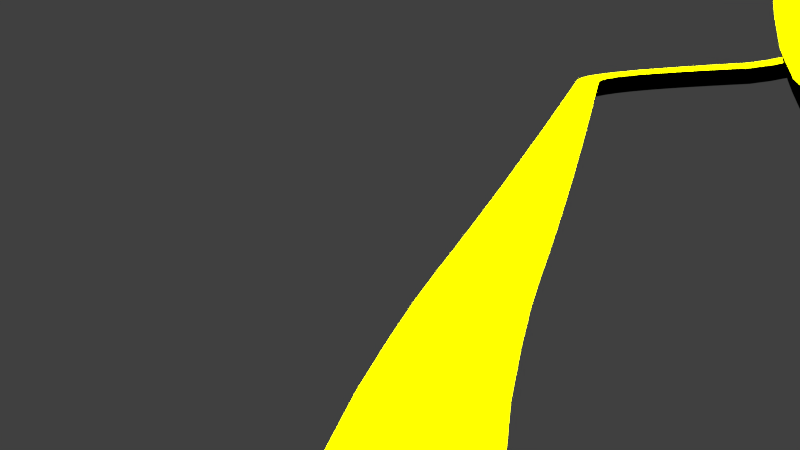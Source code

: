 # Source: rollercoaster3.4.blend  (saved by Blender 2.75.0; exported with 4.5.12 LTS)
import bpy
from mathutils import Matrix  # noqa: F401  (used for matrix-valued properties, if any)

bpy.ops.wm.read_factory_settings(use_empty=True)
scene = bpy.context.scene
scene.name = 'Scene'

# ---- collections
col_collection_1 = bpy.data.collections.new('Collection 1'); scene.collection.children.link(col_collection_1)
col_wagon = bpy.data.collections.new('Wagon')  # instanced only; not linked into the scene

# ---- materials (node trees are filled in below, after node groups)
mat_material = bpy.data.materials.new('Material')
mat_material.alpha_threshold = 0.0
mat_material.roughness = 0.5
mat_material_001 = bpy.data.materials.new('Material.001')
mat_material_001.alpha_threshold = 0.0
mat_material_001.roughness = 0.5

# ---- material node trees
mat_material.use_nodes = True; mat_material.node_tree.nodes.clear()
_N = mat_material.node_tree.nodes; _L = mat_material.node_tree.links
n0 = _N.new('ShaderNodeOutputMaterial'); n0.name = 'Material Output'; n0.location = (300, 300)
n1 = _N.new('ShaderNodeBsdfDiffuse'); n1.name = 'Diffuse BSDF'; n1.location = (10, 300)
n1.inputs[0].default_value = (0.0, 0.0, 0.0, 1.0)
_L.new(n1.outputs[0], n0.inputs[0])
n0.is_active_output = True
mat_material_001.use_nodes = True; mat_material_001.node_tree.nodes.clear()
_N = mat_material_001.node_tree.nodes; _L = mat_material_001.node_tree.links
n0 = _N.new('ShaderNodeOutputMaterial'); n0.name = 'Material Output'; n0.location = (300, 300)
n1 = _N.new('ShaderNodeBsdfDiffuse'); n1.name = 'Diffuse BSDF'; n1.location = (10, 300)
n1.inputs[0].default_value = (0.9624, 1.0, 0.0, 1.0)
_L.new(n1.outputs[0], n0.inputs[0])
n0.is_active_output = True

# ---- world
world_world = bpy.data.worlds.new('World'); scene.world = world_world
world_world.color = (0.05088, 0.05088, 0.05088)
world_world.use_sun_shadow = False
world_world.sun_shadow_jitter_overblur = 0.0
world_world.cycles.sampling_method = 'MANUAL'
world_world.cycles.sample_map_resolution = 256

# ---- cameras
cam_camera_011 = bpy.data.cameras.new('Camera.011')
cam_camera_011.clip_end = 100.0
cam_camera_011.lens = 15.86
cam_camera_011.sensor_width = 32.0
cam_camera_011.sensor_height = 18.0
cam_camera_011.display_size = 2.0
cam_camera_011.dof.focus_distance = 0.0
cam_camera_009 = bpy.data.cameras.new('Camera.009')
cam_camera_009.clip_end = 100.0
cam_camera_009.lens = 27.05
cam_camera_009.sensor_width = 32.0
cam_camera_009.sensor_height = 18.0
cam_camera_009.display_size = 2.0
cam_camera_009.dof.focus_distance = 0.0
cam_camera_008 = bpy.data.cameras.new('Camera.008')
cam_camera_008.clip_end = 100.0
cam_camera_008.lens = 18.01
cam_camera_008.sensor_width = 32.0
cam_camera_008.sensor_height = 18.0
cam_camera_008.display_size = 2.0
cam_camera_008.dof.focus_distance = 0.0
cam_camera_007 = bpy.data.cameras.new('Camera.007')
cam_camera_007.clip_end = 100.0
cam_camera_007.lens = 19.25
cam_camera_007.sensor_width = 32.0
cam_camera_007.sensor_height = 18.0
cam_camera_007.display_size = 2.0
cam_camera_007.dof.focus_distance = 0.0
cam_camera_006 = bpy.data.cameras.new('Camera.006')
cam_camera_006.clip_end = 100.0
cam_camera_006.lens = 31.32
cam_camera_006.sensor_width = 32.0
cam_camera_006.sensor_height = 18.0
cam_camera_006.display_size = 2.0
cam_camera_006.dof.focus_distance = 0.0
cam_camera = bpy.data.cameras.new('Camera')
cam_camera.clip_end = 100.0
cam_camera.lens = 21.45
cam_camera.sensor_width = 32.0
cam_camera.sensor_height = 18.0
cam_camera.ortho_scale = 7.314
cam_camera.dof.focus_distance = 0.0
cam_camera_003 = bpy.data.cameras.new('Camera.003')
cam_camera_003.clip_end = 100.0
cam_camera_003.lens = 18.47
cam_camera_003.sensor_width = 32.0
cam_camera_003.sensor_height = 18.0
cam_camera_003.display_size = 2.0
cam_camera_003.dof.focus_distance = 0.0
cam_camera_002 = bpy.data.cameras.new('Camera.002')
cam_camera_002.clip_end = 100.0
cam_camera_002.lens = 35.0
cam_camera_002.sensor_width = 32.0
cam_camera_002.sensor_height = 18.0
cam_camera_002.display_size = 2.0
cam_camera_002.dof.focus_distance = 0.0
cam_camera_001 = bpy.data.cameras.new('Camera.001')
cam_camera_001.clip_end = 100.0
cam_camera_001.lens = 35.0
cam_camera_001.sensor_width = 32.0
cam_camera_001.sensor_height = 18.0
cam_camera_001.display_size = 2.0
cam_camera_001.dof.focus_distance = 0.0
cam_camera_010 = bpy.data.cameras.new('Camera.010')
cam_camera_010.clip_end = 100.0
cam_camera_010.lens = 35.0
cam_camera_010.sensor_width = 32.0
cam_camera_010.sensor_height = 18.0
cam_camera_010.display_size = 2.0
cam_camera_010.dof.focus_distance = 0.0
cam_camera_005 = bpy.data.cameras.new('Camera.005')
cam_camera_005.clip_end = 100.0
cam_camera_005.lens = 35.0
cam_camera_005.sensor_width = 32.0
cam_camera_005.sensor_height = 18.0
cam_camera_005.display_size = 2.0
cam_camera_005.dof.focus_distance = 0.0
cam_camera_004 = bpy.data.cameras.new('Camera.004')
cam_camera_004.clip_end = 100.0
cam_camera_004.lens = 35.0
cam_camera_004.sensor_width = 32.0
cam_camera_004.sensor_height = 18.0
cam_camera_004.display_size = 2.0
cam_camera_004.dof.focus_distance = 0.0

# ---- lights
light_sun_001 = bpy.data.lights.new('Sun.001', 'SUN')
light_sun_001.transmission_factor = 0.0
light_sun_001.angle = 2.92
light_sun_001.energy = 15.0
light_sun_001.shadow_buffer_clip_start = 0.5
light_sun_001.shadow_soft_size = 9.0
light_sun_001.shadow_cascade_max_distance = 1000.0
light_sun_001.cycles.use_multiple_importance_sampling = False
light_sun = bpy.data.lights.new('Sun', 'SUN')
light_sun.transmission_factor = 0.0
light_sun.angle = 3.121
light_sun.energy = 1.0
light_sun.shadow_buffer_clip_start = 0.5
light_sun.shadow_soft_size = 99.0
light_sun.shadow_cascade_max_distance = 1000.0
light_sun.cycles.use_multiple_importance_sampling = False

# ---- meshes
me_cube_004 = bpy.data.meshes.new('Cube.004')
me_cube_004.from_pydata([(-1.0, 0.0, -1.0), (-1.0, -1.0, 1.0), (-1.0, 1.0, 1.0), (1.0, 0.0, -1.0), (1.0, -1.0, 1.0), (1.0, 1.0, 1.0)], [], [(2, 5, 3, 0), (4, 1, 0, 3), (1, 2, 0), (4, 5, 2, 1), (5, 4, 3)])
me_cube_004.polygons.foreach_set('material_index', [0, 0, 0, 1, 0])
me_cube_004.materials.append(mat_material)
me_cube_004.materials.append(mat_material_001)
me_cube_004.use_remesh_preserve_volume = False
me_cube_004.use_remesh_preserve_attributes = False
me_cube_004.use_mirror_vertex_groups = False
me_cube_004.update()

# ---- curves / text
cu_beziercurve = bpy.data.curves.new('BezierCurve', 'CURVE')
cu_beziercurve.dimensions = '3D'
_sp = cu_beziercurve.splines.new('BEZIER'); _sp.bezier_points.add(10)
_sp.bezier_points.foreach_set('co', [-2.253, 0.2, 0.0, 2.253, 0.2, 0.0, 3.0, -0.8821, 0.0, 1.678, -4.779, 2.358, -1.514, -4.779, 2.358, -3.369, -2.279, 0.002854, -0.2957, -0.6309, 0.01723, 0.3958, -0.8815, 1.961, 0.9467, -1.05, 0.004228, -0.4014, -5.207, 0.0, -5.268, -2.252, 0.0])
_sp.bezier_points.foreach_set('handle_left', [-2.753, 0.2091, 0.0, 1.22, 0.2, 0.0, 2.995, -0.6669, 0.0, 3.417, -4.779, 2.358, 0.2245, -4.779, 2.358, -3.299, -4.221, 0.05292, -2.248, -0.6369, 0.03441, 1.664, -0.8643, 1.936, -0.9549, -1.05, 0.008358, 4.965, -4.837, -0.09278, -5.196, -4.57, 0.0])
_sp.bezier_points.foreach_set('handle_right', [-1.546, 0.1872, 0.0, 3.253, 0.2, 0.0, 3.027, -2.104, 0.0, -0.4741, -4.779, 2.358, -3.666, -4.779, 2.358, -3.439, -0.3111, -0.0479, 1.664, -0.6249, 3.725e-09, -0.8664, -0.8988, 1.985, 2.893, -1.05, 0.0, -5.768, -5.578, 0.0928, -5.345, 0.2081, 0.0])
for _p, _l, _r in zip(_sp.bezier_points, ['ALIGNED', 'ALIGNED', 'ALIGNED', 'ALIGNED', 'ALIGNED', 'ALIGNED', 'ALIGNED', 'ALIGNED', 'ALIGNED', 'ALIGNED', 'ALIGNED'], ['ALIGNED', 'ALIGNED', 'ALIGNED', 'ALIGNED', 'ALIGNED', 'ALIGNED', 'ALIGNED', 'ALIGNED', 'ALIGNED', 'ALIGNED', 'ALIGNED']): _p.handle_left_type = _l; _p.handle_right_type = _r
_sp.order_u = 0
_sp.order_v = 0
_sp.use_cyclic_u = True
cu_beziercurve.use_path = True
cu_beziercurve.use_path_clamp = True
cu_beziercurve.bevel_resolution = 0
cu_beziercurve.eval_time = 1007.0
cu_beziercurve.fill_mode = 'HALF'

# ---- objects
ob_sun_001 = bpy.data.objects.new('Sun.001', light_sun_001)
ob_szen2 = bpy.data.objects.new('Szen2', cam_camera_011)
ob_1 = bpy.data.objects.new('1', cam_camera_009)
ob_10 = bpy.data.objects.new('10', cam_camera_008)
ob_6 = bpy.data.objects.new('6', cam_camera_007)
ob_7 = bpy.data.objects.new('7', cam_camera_006)
ob_5 = bpy.data.objects.new('5', cam_camera)
ob_8 = bpy.data.objects.new('8', cam_camera_003)
ob_4 = bpy.data.objects.new('4', cam_camera_002)
ob_3 = bpy.data.objects.new('3', cam_camera_001)
ob_sun = bpy.data.objects.new('Sun', light_sun)
ob_beziercurve = bpy.data.objects.new('BezierCurve', cu_beziercurve)
ob_wagon_002 = bpy.data.objects.new('Wagon.002', None)
ob_wagon_001 = bpy.data.objects.new('Wagon.001', None)
ob_wagon = bpy.data.objects.new('Wagon', None)
ob_wagon3 = bpy.data.objects.new('Wagon3', cam_camera_010)
ob_wagon2 = bpy.data.objects.new('Wagon2', cam_camera_005)
ob_wagon1 = bpy.data.objects.new('Wagon1', cam_camera_004)
ob_wagon_uni = bpy.data.objects.new('Wagon UNI !!!!!', None)
ob_cube = bpy.data.objects.new('Cube', me_cube_004)
ob_szenerie = bpy.data.objects.new('Szenerie', cam_camera)

# ---- transforms, parenting, visibility, modifiers, constraints
ob_sun_001.location = (9.856, -5.236, 17.8)
ob_sun_001.lineart.crease_threshold = 0.0
ob_szen2.location = (1.099, -9.926, 3.056)
ob_szen2.rotation_euler = (1.6, 0.004887, -0.02105)
ob_szen2.lineart.crease_threshold = 0.0
ob_1.location = (-10.79, -0.6943, 0.9499)
ob_1.rotation_euler = (1.672, 5.296e-08, -0.4971)
ob_1.lineart.crease_threshold = 0.0
ob_10.location = (-13.33, -0.6091, 2.069)
ob_10.rotation_euler = (1.466, 0.0, -1.188)
ob_10.lineart.crease_threshold = 0.0
ob_6.location = (-6.318, 5.08, 1.14)
ob_6.rotation_euler = (1.789, 0.0, 4.288)
ob_6.lineart.crease_threshold = 0.0
ob_7.location = (-7.257, 17.93, 1.227)
ob_7.rotation_euler = (-1.621, 3.351, 0.1117)
ob_7.lineart.crease_threshold = 0.0
ob_5.location = (-0.253, 0.6378, -0.5902)
ob_5.rotation_euler = (2.763, -0.1788, -0.02643)
ob_5.lineart.crease_threshold = 0.0
ob_8.location = (11.98, -1.587, 1.98)
ob_8.rotation_euler = (1.356, 4.516e-08, -0.03135)
ob_8.lineart.crease_threshold = 0.0
ob_4.location = (-5.404, 0.3154, 3.585)
ob_4.rotation_euler = (1.14, -3.341e-09, -1.26)
ob_4.lineart.crease_threshold = 0.0
ob_3.location = (10.31, 1.536, 0.0)
ob_3.rotation_euler = (1.829, 0.0, 0.1938)
ob_3.lock_rotation = (False, True, False)
ob_3.lineart.crease_threshold = 0.0
ob_sun.location = (0.0, 0.0, 9.746)
ob_sun.lineart.crease_threshold = 0.0
ob_beziercurve.location = (0.0, 0.0, 0.0)
ob_beziercurve.rotation_euler = (0.0, 0.0, 3.142)
ob_beziercurve.scale = (2.864, 2.864, 2.864)
ob_beziercurve.lineart.crease_threshold = 0.0
ob_wagon_002.location = (0.0, 0.0, 0.1397)
ob_wagon_002.rotation_euler = (0.0, 0.0, -0.09774)
ob_wagon_002.scale = (0.4912, 0.4912, 0.4912)
ob_wagon_002.empty_image_offset = (0.0, 0.0)
ob_wagon_002.show_instancer_for_render = False
ob_wagon_002.instance_type = 'COLLECTION'
ob_wagon_002.lineart.crease_threshold = 0.0
_c = ob_wagon_002.constraints.new('FOLLOW_PATH'); _c.name = 'Follow Path'
_c.target = ob_beziercurve
_c.offset = 2.0
_c.use_curve_follow = True
ob_wagon_001.location = (0.0, 0.0, 0.1397)
ob_wagon_001.rotation_euler = (0.0, 0.0, 3.142)
ob_wagon_001.scale = (0.4912, 0.4912, 0.4912)
ob_wagon_001.empty_image_offset = (0.0, 0.0)
ob_wagon_001.show_instancer_for_render = False
ob_wagon_001.instance_type = 'COLLECTION'
ob_wagon_001.lineart.crease_threshold = 0.0
_c = ob_wagon_001.constraints.new('FOLLOW_PATH'); _c.name = 'Follow Path'
_c.target = ob_beziercurve
_c.offset = 1.0
_c.use_curve_follow = True
ob_wagon.location = (0.0, 0.0, 0.1397)
ob_wagon.rotation_euler = (0.0, 0.0, 3.142)
ob_wagon.scale = (0.4912, 0.4912, 0.4912)
ob_wagon.empty_image_offset = (0.0, 0.0)
ob_wagon.show_instancer_for_render = False
ob_wagon.instance_type = 'COLLECTION'
ob_wagon.lineart.crease_threshold = 0.0
_c = ob_wagon.constraints.new('FOLLOW_PATH'); _c.name = 'Follow Path'
_c.target = ob_beziercurve
_c.use_curve_follow = True
ob_wagon3.parent = ob_wagon
ob_wagon3.matrix_parent_inverse = Matrix(((-1.97, -0.2073, 0.4709, -16.34), (0.08845, -1.972, -0.4982, 7.93), (0.5069, -0.4616, 1.917, 4.892), (0.0, 0.0, 0.0, 1.0)))
ob_wagon3.location = (-8.289, 3.175, 1.043)
ob_wagon3.rotation_euler = (1.632, 0.2267, 0.1516)
ob_wagon3.lineart.crease_threshold = 0.0
ob_wagon2.parent = ob_wagon
ob_wagon2.matrix_parent_inverse = Matrix(((0.0006527, -2.006, 0.3444, 3.52), (2.036, -0.002488, -0.01836, -8.403), (0.01851, 0.3444, 2.006, -1.593), (0.0, 0.0, 0.0, 1.0)))
ob_wagon2.location = (7.199, 2.139, 1.435)
ob_wagon2.rotation_euler = (1.471, 0.1745, 1.618)
ob_wagon2.lineart.crease_threshold = 0.0
ob_wagon1.parent = ob_wagon
ob_wagon1.matrix_parent_inverse = Matrix(((-1.98, 0.002014, 0.4724, -17.06), (-0.02157, -2.034, -0.08174, 4.266), (0.4719, -0.08452, 1.978, 3.435), (0.0, 0.0, 0.0, 1.0)))
ob_wagon1.location = (-9.677, 2.401, 1.098)
ob_wagon1.rotation_euler = (1.287, 0.005738, -1.514)
ob_wagon1.lineart.crease_threshold = 0.0
ob_wagon_uni.location = (0.0175, -0.003027, 0.1692)
ob_wagon_uni.scale = (0.6177, 0.6177, 0.6177)
ob_wagon_uni.empty_image_offset = (0.0, 0.0)
ob_wagon_uni.show_instancer_for_render = False
ob_wagon_uni.instance_type = 'COLLECTION'
ob_wagon_uni.lineart.crease_threshold = 0.0
_c = ob_wagon_uni.constraints.new('FOLLOW_PATH'); _c.name = 'Follow Path'
_c.target = ob_beziercurve
_c.use_curve_follow = True
ob_cube.location = (0.0, 0.0, 0.0)
ob_cube.scale = (0.1833, 0.1833, 0.1833)
ob_cube.lineart.crease_threshold = 0.0
_m = ob_cube.modifiers.new('Array', 'ARRAY')
_m.count = 389
_m.constant_offset_displace = (0.0, 0.0, 0.0)
_m = ob_cube.modifiers.new('Curve', 'CURVE')
_m.object = ob_beziercurve
ob_szenerie.location = (14.29, -8.155, 10.53)
ob_szenerie.rotation_euler = (1.127, 0.01082, 0.6404)
ob_szenerie.scale = (1.268, 1.268, 1.268)
ob_szenerie.lock_rotations_4d = False
ob_szenerie.empty_display_type = 'ARROWS'
ob_szenerie.color = (0.0, 0.0, 0.0, 0.0)
ob_szenerie.display_type = 'WIRE'
ob_szenerie.lineart.crease_threshold = 0.0
ob_wagon_uni.instance_collection = col_wagon

# ---- collection membership
col_collection_1.objects.link(ob_sun_001)
col_collection_1.objects.link(ob_szen2)
col_collection_1.objects.link(ob_1)
col_collection_1.objects.link(ob_10)
col_collection_1.objects.link(ob_6)
col_collection_1.objects.link(ob_7)
col_collection_1.objects.link(ob_5)
col_collection_1.objects.link(ob_8)
col_collection_1.objects.link(ob_4)
col_collection_1.objects.link(ob_3)
col_collection_1.objects.link(ob_sun)
col_collection_1.objects.link(ob_beziercurve)
col_collection_1.objects.link(ob_wagon_002)
col_collection_1.objects.link(ob_wagon_001)
col_collection_1.objects.link(ob_wagon)
col_collection_1.objects.link(ob_wagon3)
col_collection_1.objects.link(ob_wagon2)
col_collection_1.objects.link(ob_wagon1)
col_collection_1.objects.link(ob_wagon_uni)
col_collection_1.objects.link(ob_cube)
col_collection_1.objects.link(ob_szenerie)

# ---- scene / render settings (as saved in the file)
scene.camera = ob_wagon3
scene.frame_start = 1; scene.frame_end = 1100; scene.frame_set(1008)
scene.render.engine = 'CYCLES'
scene.render.resolution_percentage = 50
scene.render.dither_intensity = 0.0
scene.cycles.use_denoising = False
scene.cycles.samples = 55
scene.cycles.sampling_pattern = 'TABULATED_SOBOL'
scene.cycles.light_sampling_threshold = 0.0
scene.cycles.use_adaptive_sampling = False
scene.cycles.use_light_tree = False
scene.cycles.blur_glossy = 0.0
scene.cycles.pixel_filter_type = 'GAUSSIAN'
scene.cycles.sample_clamp_indirect = 0.0
scene.view_settings.view_transform = 'Standard'
bpy.context.view_layer.update()

